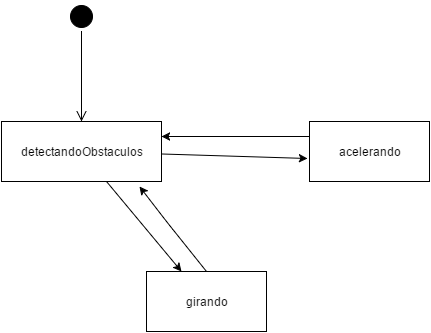

The diagram above was exported from draw.io. Its source (the exported page's mxGraphModel, read from the mxfile embedded in the PNG):
<mxGraphModel dx="1591" dy="822" grid="1" gridSize="10" guides="1" tooltips="1" connect="1" arrows="1" fold="1" page="1" pageScale="1" pageWidth="826" pageHeight="1169" background="#ffffff" math="0" shadow="0">
  <root>
    <mxCell id="0" />
    <mxCell id="1" parent="0" />
    <mxCell id="73608ff1c4e3941f-1" value="" style="ellipse;html=1;shape=startState;fillColor=#000000;strokeColor=#000000;" vertex="1" parent="1">
      <mxGeometry x="170" y="80" width="30" height="30" as="geometry" />
    </mxCell>
    <mxCell id="73608ff1c4e3941f-2" value="" style="edgeStyle=orthogonalEdgeStyle;html=1;verticalAlign=bottom;endArrow=open;endSize=8;strokeColor=#000000;fillColor=#FF0000;entryX=0.5;entryY=0;" edge="1" parent="1" source="73608ff1c4e3941f-1" target="73608ff1c4e3941f-3">
      <mxGeometry relative="1" as="geometry">
        <mxPoint x="185" y="180" as="targetPoint" />
        <Array as="points">
          <mxPoint x="185" y="190" />
          <mxPoint x="185" y="190" />
        </Array>
      </mxGeometry>
    </mxCell>
    <mxCell id="73608ff1c4e3941f-3" value="detectandoObstaculos" style="whiteSpace=wrap;html=1;strokeColor=#000000;" vertex="1" parent="1">
      <mxGeometry x="105" y="200" width="160" height="60" as="geometry" />
    </mxCell>
    <mxCell id="73608ff1c4e3941f-4" value="acelerando" style="whiteSpace=wrap;html=1;strokeColor=#000000;" vertex="1" parent="1">
      <mxGeometry x="413" y="200" width="120" height="60" as="geometry" />
    </mxCell>
    <mxCell id="73608ff1c4e3941f-5" value="girando" style="whiteSpace=wrap;html=1;strokeColor=#000000;" vertex="1" parent="1">
      <mxGeometry x="250" y="350" width="120" height="60" as="geometry" />
    </mxCell>
    <mxCell id="73608ff1c4e3941f-8" value="" style="endArrow=classic;html=1;strokeColor=#000000;fillColor=#FF0000;entryX=-0.017;entryY=0.617;entryPerimeter=0;" edge="1" parent="1" source="73608ff1c4e3941f-3" target="73608ff1c4e3941f-4">
      <mxGeometry width="50" height="50" relative="1" as="geometry">
        <mxPoint x="10" y="60" as="sourcePoint" />
        <mxPoint x="60" y="10" as="targetPoint" />
      </mxGeometry>
    </mxCell>
    <mxCell id="73608ff1c4e3941f-9" value="" style="endArrow=classic;html=1;strokeColor=#000000;fillColor=#FF0000;" edge="1" parent="1" source="73608ff1c4e3941f-3" target="73608ff1c4e3941f-5">
      <mxGeometry width="50" height="50" relative="1" as="geometry">
        <mxPoint x="10" y="60" as="sourcePoint" />
        <mxPoint x="60" y="10" as="targetPoint" />
      </mxGeometry>
    </mxCell>
    <mxCell id="73608ff1c4e3941f-10" value="" style="endArrow=classic;html=1;strokeColor=#000000;fillColor=#FF0000;entryX=1;entryY=0.25;exitX=0;exitY=0.25;" edge="1" parent="1" source="73608ff1c4e3941f-4" target="73608ff1c4e3941f-3">
      <mxGeometry width="50" height="50" relative="1" as="geometry">
        <mxPoint x="10" y="60" as="sourcePoint" />
        <mxPoint x="60" y="10" as="targetPoint" />
      </mxGeometry>
    </mxCell>
    <mxCell id="73608ff1c4e3941f-11" value="" style="endArrow=classic;html=1;strokeColor=#000000;fillColor=#FF0000;entryX=0.863;entryY=1.083;entryPerimeter=0;exitX=0.5;exitY=0;" edge="1" parent="1" source="73608ff1c4e3941f-5" target="73608ff1c4e3941f-3">
      <mxGeometry width="50" height="50" relative="1" as="geometry">
        <mxPoint x="10" y="60" as="sourcePoint" />
        <mxPoint x="60" y="10" as="targetPoint" />
        <Array as="points">
          <mxPoint x="270" y="300" />
        </Array>
      </mxGeometry>
    </mxCell>
  </root>
</mxGraphModel>